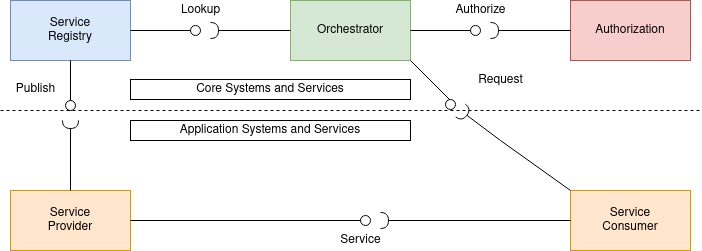

The diagram above was exported from draw.io. Its source (the exported page's mxGraphModel, read from the mxfile embedded in the PNG):
<mxGraphModel dx="1422" dy="762" grid="1" gridSize="10" guides="1" tooltips="1" connect="1" arrows="1" fold="1" page="1" pageScale="1" pageWidth="826" pageHeight="1169" background="#ffffff" math="0" shadow="0">
  <root>
    <mxCell id="0" />
    <mxCell id="1" parent="0" />
    <mxCell id="dAZ4bj21apQhjkRlrTO8-106" value="&lt;div&gt;Service&lt;/div&gt;&lt;div&gt;Registry&lt;br&gt;&lt;/div&gt;" style="rounded=0;whiteSpace=wrap;html=1;fillColor=#dae8fc;strokeColor=#6c8ebf;" vertex="1" parent="1">
      <mxGeometry x="80" y="210" width="120" height="60" as="geometry" />
    </mxCell>
    <mxCell id="dAZ4bj21apQhjkRlrTO8-107" value="Authorization" style="rounded=0;whiteSpace=wrap;html=1;fillColor=#f8cecc;strokeColor=#b85450;" vertex="1" parent="1">
      <mxGeometry x="640" y="210" width="120" height="60" as="geometry" />
    </mxCell>
    <mxCell id="dAZ4bj21apQhjkRlrTO8-108" value="Orchestrator" style="rounded=0;whiteSpace=wrap;html=1;fillColor=#d5e8d4;strokeColor=#82b366;" vertex="1" parent="1">
      <mxGeometry x="360" y="210" width="120" height="60" as="geometry" />
    </mxCell>
    <mxCell id="dAZ4bj21apQhjkRlrTO8-109" value="" style="rounded=0;orthogonalLoop=1;jettySize=auto;html=1;endArrow=none;endFill=0;exitX=1;exitY=0.5;exitDx=0;exitDy=0;" edge="1" parent="1" source="dAZ4bj21apQhjkRlrTO8-111">
      <mxGeometry relative="1" as="geometry">
        <mxPoint x="370" y="355" as="sourcePoint" />
        <mxPoint x="260" y="240" as="targetPoint" />
      </mxGeometry>
    </mxCell>
    <mxCell id="dAZ4bj21apQhjkRlrTO8-110" value="" style="rounded=0;orthogonalLoop=1;jettySize=auto;html=1;endArrow=halfCircle;endFill=0;endSize=6;strokeWidth=1;exitX=0;exitY=0.5;exitDx=0;exitDy=0;" edge="1" parent="1" source="dAZ4bj21apQhjkRlrTO8-108">
      <mxGeometry relative="1" as="geometry">
        <mxPoint x="410" y="355" as="sourcePoint" />
        <mxPoint x="280" y="240" as="targetPoint" />
      </mxGeometry>
    </mxCell>
    <mxCell id="dAZ4bj21apQhjkRlrTO8-111" value="" style="ellipse;whiteSpace=wrap;html=1;fontFamily=Helvetica;fontSize=12;fontColor=#000000;align=center;strokeColor=#000000;fillColor=#ffffff;points=[];aspect=fixed;resizable=0;" vertex="1" parent="1">
      <mxGeometry x="260" y="235" width="10" height="10" as="geometry" />
    </mxCell>
    <mxCell id="dAZ4bj21apQhjkRlrTO8-112" value="" style="rounded=0;orthogonalLoop=1;jettySize=auto;html=1;endArrow=none;endFill=0;exitX=1;exitY=0.5;exitDx=0;exitDy=0;" edge="1" parent="1" source="dAZ4bj21apQhjkRlrTO8-106" target="dAZ4bj21apQhjkRlrTO8-111">
      <mxGeometry relative="1" as="geometry">
        <mxPoint x="200" y="240" as="sourcePoint" />
        <mxPoint x="260" y="240" as="targetPoint" />
      </mxGeometry>
    </mxCell>
    <mxCell id="dAZ4bj21apQhjkRlrTO8-115" value="" style="rounded=0;orthogonalLoop=1;jettySize=auto;html=1;endArrow=halfCircle;endFill=0;endSize=6;strokeWidth=1;exitX=0;exitY=0.5;exitDx=0;exitDy=0;" edge="1" parent="1">
      <mxGeometry relative="1" as="geometry">
        <mxPoint x="640" y="240" as="sourcePoint" />
        <mxPoint x="560" y="240" as="targetPoint" />
      </mxGeometry>
    </mxCell>
    <mxCell id="dAZ4bj21apQhjkRlrTO8-116" value="" style="ellipse;whiteSpace=wrap;html=1;fontFamily=Helvetica;fontSize=12;fontColor=#000000;align=center;strokeColor=#000000;fillColor=#ffffff;points=[];aspect=fixed;resizable=0;" vertex="1" parent="1">
      <mxGeometry x="540" y="235" width="10" height="10" as="geometry" />
    </mxCell>
    <mxCell id="dAZ4bj21apQhjkRlrTO8-117" value="" style="rounded=0;orthogonalLoop=1;jettySize=auto;html=1;endArrow=none;endFill=0;exitX=1;exitY=0.5;exitDx=0;exitDy=0;" edge="1" parent="1" target="dAZ4bj21apQhjkRlrTO8-116">
      <mxGeometry relative="1" as="geometry">
        <mxPoint x="480" y="240" as="sourcePoint" />
        <mxPoint x="540" y="240" as="targetPoint" />
      </mxGeometry>
    </mxCell>
    <mxCell id="dAZ4bj21apQhjkRlrTO8-118" value="Lookup" style="text;html=1;align=center;verticalAlign=middle;resizable=0;points=[];autosize=1;" vertex="1" parent="1">
      <mxGeometry x="245" y="210" width="50" height="20" as="geometry" />
    </mxCell>
    <mxCell id="dAZ4bj21apQhjkRlrTO8-119" value="Authorize" style="text;html=1;align=center;verticalAlign=middle;resizable=0;points=[];autosize=1;" vertex="1" parent="1">
      <mxGeometry x="515" y="210" width="70" height="20" as="geometry" />
    </mxCell>
    <mxCell id="dAZ4bj21apQhjkRlrTO8-120" value="&lt;div&gt;Service&lt;/div&gt;&lt;div&gt;Provider&lt;br&gt;&lt;/div&gt;" style="rounded=0;whiteSpace=wrap;html=1;fillColor=#ffe6cc;strokeColor=#d79b00;" vertex="1" parent="1">
      <mxGeometry x="80" y="400" width="120" height="60" as="geometry" />
    </mxCell>
    <mxCell id="dAZ4bj21apQhjkRlrTO8-121" value="&lt;div&gt;Service&lt;/div&gt;&lt;div&gt;Consumer&lt;br&gt;&lt;/div&gt;" style="rounded=0;whiteSpace=wrap;html=1;fillColor=#ffe6cc;strokeColor=#d79b00;" vertex="1" parent="1">
      <mxGeometry x="640" y="400" width="120" height="60" as="geometry" />
    </mxCell>
    <mxCell id="dAZ4bj21apQhjkRlrTO8-128" value="" style="rounded=0;orthogonalLoop=1;jettySize=auto;html=1;endArrow=halfCircle;endFill=0;endSize=6;strokeWidth=1;" edge="1" parent="1">
      <mxGeometry relative="1" as="geometry">
        <mxPoint x="140" y="400" as="sourcePoint" />
        <mxPoint x="140" y="330" as="targetPoint" />
      </mxGeometry>
    </mxCell>
    <mxCell id="dAZ4bj21apQhjkRlrTO8-129" value="" style="ellipse;whiteSpace=wrap;html=1;fontFamily=Helvetica;fontSize=12;fontColor=#000000;align=center;strokeColor=#000000;fillColor=#ffffff;points=[];aspect=fixed;resizable=0;" vertex="1" parent="1">
      <mxGeometry x="135" y="310" width="10" height="10" as="geometry" />
    </mxCell>
    <mxCell id="dAZ4bj21apQhjkRlrTO8-130" value="" style="rounded=0;orthogonalLoop=1;jettySize=auto;html=1;endArrow=none;endFill=0;entryX=0.5;entryY=1;entryDx=0;entryDy=0;" edge="1" parent="1" target="dAZ4bj21apQhjkRlrTO8-106">
      <mxGeometry relative="1" as="geometry">
        <mxPoint x="140" y="310" as="sourcePoint" />
        <mxPoint x="120" y="290" as="targetPoint" />
      </mxGeometry>
    </mxCell>
    <mxCell id="dAZ4bj21apQhjkRlrTO8-149" value="" style="rounded=0;orthogonalLoop=1;jettySize=auto;html=1;endArrow=halfCircle;endFill=0;endSize=6;strokeWidth=1;exitX=0;exitY=0.5;exitDx=0;exitDy=0;" edge="1" parent="1" source="dAZ4bj21apQhjkRlrTO8-121">
      <mxGeometry relative="1" as="geometry">
        <mxPoint x="530" y="465" as="sourcePoint" />
        <mxPoint x="450" y="430" as="targetPoint" />
      </mxGeometry>
    </mxCell>
    <mxCell id="dAZ4bj21apQhjkRlrTO8-151" value="" style="rounded=0;orthogonalLoop=1;jettySize=auto;html=1;endArrow=none;endFill=0;entryX=1;entryY=0.5;entryDx=0;entryDy=0;" edge="1" parent="1" source="dAZ4bj21apQhjkRlrTO8-150" target="dAZ4bj21apQhjkRlrTO8-120">
      <mxGeometry relative="1" as="geometry">
        <mxPoint x="425" y="430" as="sourcePoint" />
        <mxPoint x="425" y="390" as="targetPoint" />
      </mxGeometry>
    </mxCell>
    <mxCell id="dAZ4bj21apQhjkRlrTO8-150" value="" style="ellipse;whiteSpace=wrap;html=1;fontFamily=Helvetica;fontSize=12;fontColor=#000000;align=center;strokeColor=#000000;fillColor=#ffffff;points=[];aspect=fixed;resizable=0;direction=west;" vertex="1" parent="1">
      <mxGeometry x="430" y="425" width="10" height="10" as="geometry" />
    </mxCell>
    <mxCell id="dAZ4bj21apQhjkRlrTO8-152" value="" style="rounded=0;orthogonalLoop=1;jettySize=auto;html=1;endArrow=none;endFill=0;entryX=1;entryY=0.5;entryDx=0;entryDy=0;" edge="1" parent="1" target="dAZ4bj21apQhjkRlrTO8-150">
      <mxGeometry relative="1" as="geometry">
        <mxPoint x="425" y="430" as="sourcePoint" />
        <mxPoint x="200" y="430" as="targetPoint" />
      </mxGeometry>
    </mxCell>
    <mxCell id="dAZ4bj21apQhjkRlrTO8-153" value="Publish" style="text;html=1;align=center;verticalAlign=middle;resizable=0;points=[];autosize=1;" vertex="1" parent="1">
      <mxGeometry x="80" y="289" width="50" height="20" as="geometry" />
    </mxCell>
    <mxCell id="dAZ4bj21apQhjkRlrTO8-154" value="" style="rounded=0;orthogonalLoop=1;jettySize=auto;html=1;endArrow=none;endFill=0;exitX=1;exitY=1;exitDx=0;exitDy=0;" edge="1" parent="1" source="dAZ4bj21apQhjkRlrTO8-108">
      <mxGeometry relative="1" as="geometry">
        <mxPoint x="370" y="355" as="sourcePoint" />
        <mxPoint x="520" y="310" as="targetPoint" />
      </mxGeometry>
    </mxCell>
    <mxCell id="dAZ4bj21apQhjkRlrTO8-155" value="" style="rounded=0;orthogonalLoop=1;jettySize=auto;html=1;endArrow=halfCircle;endFill=0;endSize=6;strokeWidth=1;exitX=0;exitY=0;exitDx=0;exitDy=0;" edge="1" parent="1" source="dAZ4bj21apQhjkRlrTO8-121">
      <mxGeometry relative="1" as="geometry">
        <mxPoint x="410" y="355" as="sourcePoint" />
        <mxPoint x="530" y="320" as="targetPoint" />
        <Array as="points">
          <mxPoint x="570" y="350" />
        </Array>
      </mxGeometry>
    </mxCell>
    <mxCell id="dAZ4bj21apQhjkRlrTO8-156" value="" style="ellipse;whiteSpace=wrap;html=1;fontFamily=Helvetica;fontSize=12;fontColor=#000000;align=center;strokeColor=#000000;fillColor=#ffffff;points=[];aspect=fixed;resizable=0;" vertex="1" parent="1">
      <mxGeometry x="515" y="309" width="10" height="10" as="geometry" />
    </mxCell>
    <mxCell id="dAZ4bj21apQhjkRlrTO8-158" value="&lt;div&gt;Service&lt;/div&gt;" style="text;html=1;align=center;verticalAlign=middle;resizable=0;points=[];autosize=1;" vertex="1" parent="1">
      <mxGeometry x="400" y="440" width="60" height="20" as="geometry" />
    </mxCell>
    <mxCell id="dAZ4bj21apQhjkRlrTO8-159" value="Request" style="text;html=1;align=center;verticalAlign=middle;resizable=0;points=[];autosize=1;" vertex="1" parent="1">
      <mxGeometry x="540" y="280" width="60" height="20" as="geometry" />
    </mxCell>
    <mxCell id="dAZ4bj21apQhjkRlrTO8-160" value="" style="endArrow=none;dashed=1;html=1;" edge="1" parent="1">
      <mxGeometry width="50" height="50" relative="1" as="geometry">
        <mxPoint x="70" y="320" as="sourcePoint" />
        <mxPoint x="770" y="320" as="targetPoint" />
      </mxGeometry>
    </mxCell>
    <mxCell id="dAZ4bj21apQhjkRlrTO8-163" value="Application Systems and Services" style="rounded=0;whiteSpace=wrap;html=1;" vertex="1" parent="1">
      <mxGeometry x="200" y="330" width="280" height="20" as="geometry" />
    </mxCell>
    <mxCell id="dAZ4bj21apQhjkRlrTO8-167" value="Core Systems and Services" style="rounded=0;whiteSpace=wrap;html=1;" vertex="1" parent="1">
      <mxGeometry x="200" y="289" width="280" height="20" as="geometry" />
    </mxCell>
  </root>
</mxGraphModel>